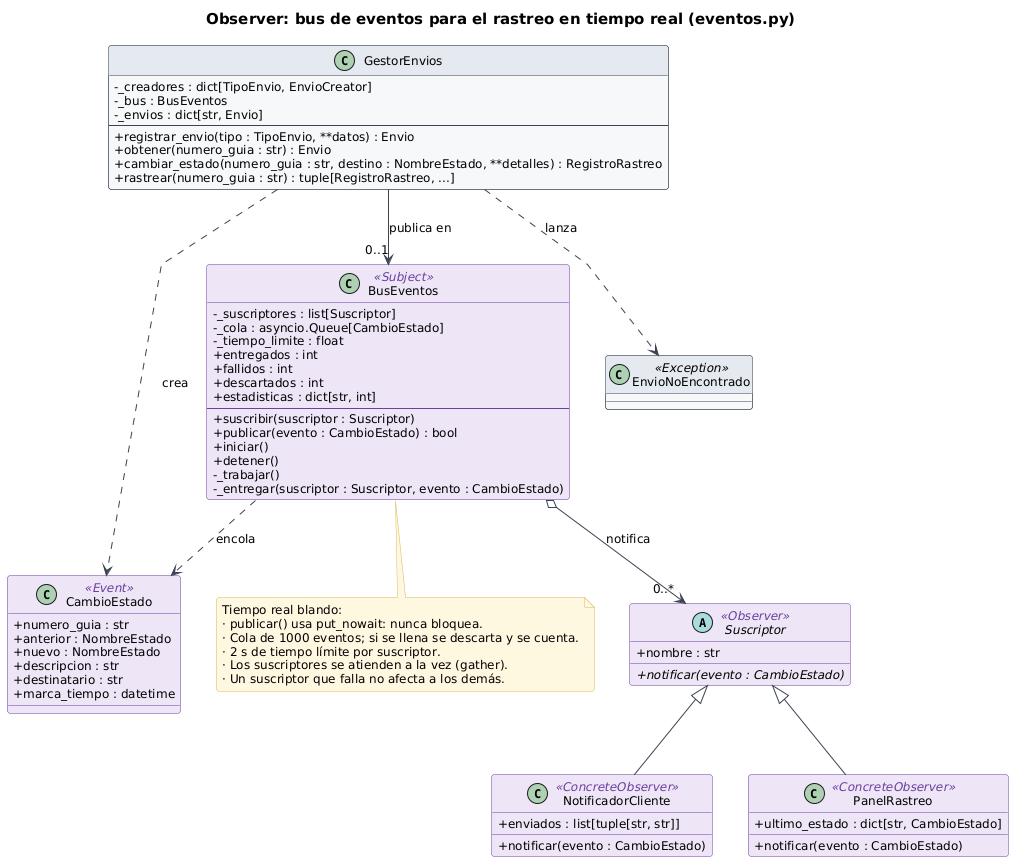

The diagram above was rendered by PlantUML. Its source (embedded in the PNG):
@startuml observer
!include estilo.iuml
title Observer: bus de eventos para el rastreo en tiempo real (eventos.py)
skinparam linetype polyline

class BusEventos <<Subject>> {
  -_suscriptores : list[Suscriptor]
  -_cola : asyncio.Queue[CambioEstado]
  -_tiempo_limite : float
  +entregados : int
  +fallidos : int
  +descartados : int
  +estadisticas : dict[str, int]
  --
  +suscribir(suscriptor : Suscriptor)
  +publicar(evento : CambioEstado) : bool
  +iniciar()
  +detener()
  -_trabajar()
  -_entregar(suscriptor : Suscriptor, evento : CambioEstado)
}
abstract class Suscriptor <<Observer>> {
  +nombre : str
  +{abstract} notificar(evento : CambioEstado)
}
class NotificadorCliente <<ConcreteObserver>> {
  +enviados : list[tuple[str, str]]
  +notificar(evento : CambioEstado)
}
class PanelRastreo <<ConcreteObserver>> {
  +ultimo_estado : dict[str, CambioEstado]
  +notificar(evento : CambioEstado)
}
class CambioEstado <<Event>> {
  +numero_guia : str
  +anterior : NombreEstado
  +nuevo : NombreEstado
  +descripcion : str
  +destinatario : str
  +marca_tiempo : datetime
}
class GestorEnvios {
  -_creadores : dict[TipoEnvio, EnvioCreator]
  -_bus : BusEventos
  -_envios : dict[str, Envio]
  --
  +registrar_envio(tipo : TipoEnvio, **datos) : Envio
  +obtener(numero_guia : str) : Envio
  +cambiar_estado(numero_guia : str, destino : NombreEstado, **detalles) : RegistroRastreo
  +rastrear(numero_guia : str) : tuple[RegistroRastreo, ...]
}

class EnvioNoEncontrado <<Exception>>
GestorEnvios ..> EnvioNoEncontrado : lanza
BusEventos o--> "0..*" Suscriptor : notifica
Suscriptor <|-- NotificadorCliente
Suscriptor <|-- PanelRastreo
GestorEnvios --> "0..1" BusEventos : publica en
GestorEnvios ..> CambioEstado : crea
BusEventos ..> CambioEstado : encola

note bottom of BusEventos
  Tiempo real blando:
  · publicar() usa put_nowait: nunca bloquea.
  · Cola de 1000 eventos; si se llena se descarta y se cuenta.
  · 2 s de tiempo límite por suscriptor.
  · Los suscriptores se atienden a la vez (gather).
  · Un suscriptor que falla no afecta a los demás.
end note
@enduml